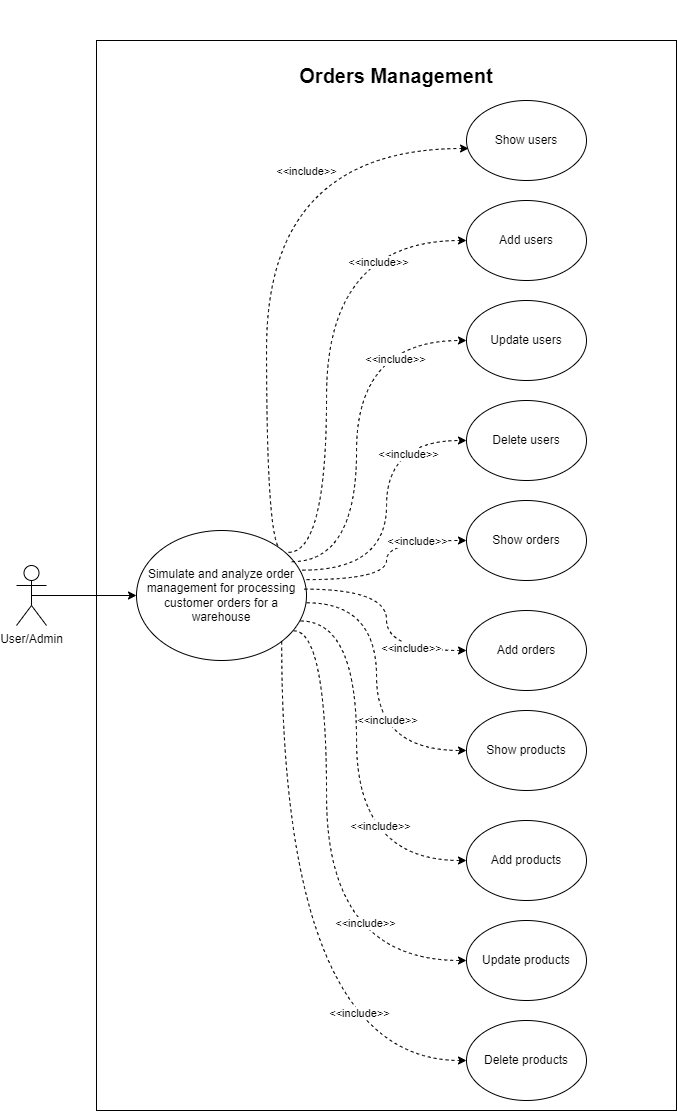

The diagram above was exported from draw.io. Its source (the exported page's mxGraphModel, read from the mxfile embedded in the PNG):
<mxGraphModel dx="1509" dy="804" grid="1" gridSize="10" guides="1" tooltips="1" connect="1" arrows="1" fold="1" page="1" pageScale="1" pageWidth="827" pageHeight="1169" math="0" shadow="0">
  <root>
    <mxCell id="0" />
    <mxCell id="1" parent="0" />
    <mxCell id="3afn94xsdFmJodJUimEW-1" value="" style="whiteSpace=wrap;html=1;fillColor=none;" vertex="1" parent="1">
      <mxGeometry x="120" y="60" width="580" height="1070" as="geometry" />
    </mxCell>
    <mxCell id="3afn94xsdFmJodJUimEW-46" style="edgeStyle=orthogonalEdgeStyle;rounded=0;orthogonalLoop=1;jettySize=auto;html=1;exitX=0.5;exitY=0.5;exitDx=0;exitDy=0;exitPerimeter=0;entryX=0;entryY=0.5;entryDx=0;entryDy=0;" edge="1" parent="1" source="3afn94xsdFmJodJUimEW-2" target="3afn94xsdFmJodJUimEW-4">
      <mxGeometry relative="1" as="geometry" />
    </mxCell>
    <mxCell id="3afn94xsdFmJodJUimEW-2" value="User/Admin" style="shape=umlActor;verticalLabelPosition=bottom;verticalAlign=top;html=1;outlineConnect=0;" vertex="1" parent="1">
      <mxGeometry x="40" y="585" width="30" height="60" as="geometry" />
    </mxCell>
    <mxCell id="3afn94xsdFmJodJUimEW-3" value="&lt;b&gt;&lt;font style=&quot;font-size: 20px;&quot;&gt;Orders Management&lt;/font&gt;&lt;/b&gt;" style="text;html=1;strokeColor=none;fillColor=none;align=center;verticalAlign=middle;whiteSpace=wrap;rounded=0;" vertex="1" parent="1">
      <mxGeometry x="280" y="20" width="280" height="150" as="geometry" />
    </mxCell>
    <mxCell id="3afn94xsdFmJodJUimEW-7" style="rounded=0;orthogonalLoop=1;jettySize=auto;html=1;exitX=1;exitY=0;exitDx=0;exitDy=0;entryX=0.017;entryY=0.6;entryDx=0;entryDy=0;entryPerimeter=0;dashed=1;edgeStyle=orthogonalEdgeStyle;curved=1;" edge="1" parent="1" source="3afn94xsdFmJodJUimEW-4" target="3afn94xsdFmJodJUimEW-6">
      <mxGeometry relative="1" as="geometry">
        <Array as="points">
          <mxPoint x="290" y="569" />
          <mxPoint x="290" y="168" />
        </Array>
      </mxGeometry>
    </mxCell>
    <mxCell id="3afn94xsdFmJodJUimEW-34" value="&amp;lt;&amp;lt;include&amp;gt;&amp;gt;" style="edgeLabel;html=1;align=center;verticalAlign=middle;resizable=0;points=[];" vertex="1" connectable="0" parent="3afn94xsdFmJodJUimEW-7">
      <mxGeometry x="0.553" y="-37" relative="1" as="geometry">
        <mxPoint x="-24" y="-15" as="offset" />
      </mxGeometry>
    </mxCell>
    <mxCell id="3afn94xsdFmJodJUimEW-4" value="Simulate and analyze order management for processing customer orders for a warehouse" style="ellipse;whiteSpace=wrap;html=1;" vertex="1" parent="1">
      <mxGeometry x="160" y="550" width="170" height="130" as="geometry" />
    </mxCell>
    <mxCell id="3afn94xsdFmJodJUimEW-5" value="Add users" style="ellipse;whiteSpace=wrap;html=1;" vertex="1" parent="1">
      <mxGeometry x="490" y="220" width="120" height="80" as="geometry" />
    </mxCell>
    <mxCell id="3afn94xsdFmJodJUimEW-6" value="Show users" style="ellipse;whiteSpace=wrap;html=1;" vertex="1" parent="1">
      <mxGeometry x="490" y="120" width="120" height="80" as="geometry" />
    </mxCell>
    <mxCell id="3afn94xsdFmJodJUimEW-8" value="Update users" style="ellipse;whiteSpace=wrap;html=1;" vertex="1" parent="1">
      <mxGeometry x="490" y="320" width="120" height="80" as="geometry" />
    </mxCell>
    <mxCell id="3afn94xsdFmJodJUimEW-9" value="Delete users" style="ellipse;whiteSpace=wrap;html=1;" vertex="1" parent="1">
      <mxGeometry x="490" y="420" width="120" height="80" as="geometry" />
    </mxCell>
    <mxCell id="3afn94xsdFmJodJUimEW-12" value="Show orders" style="ellipse;whiteSpace=wrap;html=1;" vertex="1" parent="1">
      <mxGeometry x="490" y="520" width="120" height="80" as="geometry" />
    </mxCell>
    <mxCell id="3afn94xsdFmJodJUimEW-13" value="Add orders" style="ellipse;whiteSpace=wrap;html=1;" vertex="1" parent="1">
      <mxGeometry x="490" y="630" width="120" height="80" as="geometry" />
    </mxCell>
    <mxCell id="3afn94xsdFmJodJUimEW-14" value="Show products" style="ellipse;whiteSpace=wrap;html=1;" vertex="1" parent="1">
      <mxGeometry x="490" y="730" width="120" height="80" as="geometry" />
    </mxCell>
    <mxCell id="3afn94xsdFmJodJUimEW-15" value="Add products" style="ellipse;whiteSpace=wrap;html=1;" vertex="1" parent="1">
      <mxGeometry x="490" y="840" width="120" height="80" as="geometry" />
    </mxCell>
    <mxCell id="3afn94xsdFmJodJUimEW-16" value="Update products" style="ellipse;whiteSpace=wrap;html=1;" vertex="1" parent="1">
      <mxGeometry x="490" y="940" width="120" height="80" as="geometry" />
    </mxCell>
    <mxCell id="3afn94xsdFmJodJUimEW-17" value="Delete products" style="ellipse;whiteSpace=wrap;html=1;" vertex="1" parent="1">
      <mxGeometry x="490" y="1040" width="120" height="80" as="geometry" />
    </mxCell>
    <mxCell id="3afn94xsdFmJodJUimEW-21" style="rounded=0;orthogonalLoop=1;jettySize=auto;html=1;exitX=0.894;exitY=0.168;exitDx=0;exitDy=0;entryX=0;entryY=0.5;entryDx=0;entryDy=0;dashed=1;exitPerimeter=0;edgeStyle=orthogonalEdgeStyle;curved=1;" edge="1" parent="1" source="3afn94xsdFmJodJUimEW-4" target="3afn94xsdFmJodJUimEW-5">
      <mxGeometry relative="1" as="geometry">
        <mxPoint x="315" y="579" as="sourcePoint" />
        <mxPoint x="502" y="178" as="targetPoint" />
        <Array as="points">
          <mxPoint x="350" y="572" />
          <mxPoint x="350" y="260" />
        </Array>
      </mxGeometry>
    </mxCell>
    <mxCell id="3afn94xsdFmJodJUimEW-36" value="&amp;lt;&amp;lt;include&amp;gt;&amp;gt;" style="edgeLabel;html=1;align=center;verticalAlign=middle;resizable=0;points=[];" vertex="1" connectable="0" parent="3afn94xsdFmJodJUimEW-21">
      <mxGeometry x="0.6395" y="-21" relative="1" as="geometry">
        <mxPoint as="offset" />
      </mxGeometry>
    </mxCell>
    <mxCell id="3afn94xsdFmJodJUimEW-22" style="rounded=0;orthogonalLoop=1;jettySize=auto;html=1;exitX=0.913;exitY=0.24;exitDx=0;exitDy=0;entryX=0;entryY=0.5;entryDx=0;entryDy=0;dashed=1;exitPerimeter=0;edgeStyle=orthogonalEdgeStyle;curved=1;" edge="1" parent="1" source="3afn94xsdFmJodJUimEW-4" target="3afn94xsdFmJodJUimEW-8">
      <mxGeometry relative="1" as="geometry">
        <mxPoint x="334" y="599" as="sourcePoint" />
        <mxPoint x="500" y="270" as="targetPoint" />
        <Array as="points">
          <mxPoint x="380" y="581" />
          <mxPoint x="380" y="360" />
        </Array>
      </mxGeometry>
    </mxCell>
    <mxCell id="3afn94xsdFmJodJUimEW-37" value="&amp;lt;&amp;lt;include&amp;gt;&amp;gt;" style="edgeLabel;html=1;align=center;verticalAlign=middle;resizable=0;points=[];" vertex="1" connectable="0" parent="3afn94xsdFmJodJUimEW-22">
      <mxGeometry x="0.6375" y="-18" relative="1" as="geometry">
        <mxPoint as="offset" />
      </mxGeometry>
    </mxCell>
    <mxCell id="3afn94xsdFmJodJUimEW-23" style="rounded=0;orthogonalLoop=1;jettySize=auto;html=1;entryX=0;entryY=0.5;entryDx=0;entryDy=0;dashed=1;exitX=0.975;exitY=0.305;exitDx=0;exitDy=0;exitPerimeter=0;edgeStyle=orthogonalEdgeStyle;curved=1;" edge="1" parent="1" source="3afn94xsdFmJodJUimEW-4" target="3afn94xsdFmJodJUimEW-9">
      <mxGeometry relative="1" as="geometry">
        <mxPoint x="340" y="625" as="sourcePoint" />
        <mxPoint x="500" y="370" as="targetPoint" />
      </mxGeometry>
    </mxCell>
    <mxCell id="3afn94xsdFmJodJUimEW-38" value="&amp;lt;&amp;lt;include&amp;gt;&amp;gt;" style="edgeLabel;html=1;align=center;verticalAlign=middle;resizable=0;points=[];" vertex="1" connectable="0" parent="3afn94xsdFmJodJUimEW-23">
      <mxGeometry x="0.6063" y="-13" relative="1" as="geometry">
        <mxPoint as="offset" />
      </mxGeometry>
    </mxCell>
    <mxCell id="3afn94xsdFmJodJUimEW-26" style="rounded=0;orthogonalLoop=1;jettySize=auto;html=1;entryX=0;entryY=0.5;entryDx=0;entryDy=0;dashed=1;exitX=1;exitY=0.378;exitDx=0;exitDy=0;exitPerimeter=0;edgeStyle=orthogonalEdgeStyle;curved=1;" edge="1" parent="1" source="3afn94xsdFmJodJUimEW-4" target="3afn94xsdFmJodJUimEW-12">
      <mxGeometry relative="1" as="geometry">
        <mxPoint x="336" y="651" as="sourcePoint" />
        <mxPoint x="500" y="470" as="targetPoint" />
      </mxGeometry>
    </mxCell>
    <mxCell id="3afn94xsdFmJodJUimEW-39" value="&amp;lt;&amp;lt;include&amp;gt;&amp;gt;" style="edgeLabel;html=1;align=center;verticalAlign=middle;resizable=0;points=[];" vertex="1" connectable="0" parent="3afn94xsdFmJodJUimEW-26">
      <mxGeometry x="0.3751" y="-4" relative="1" as="geometry">
        <mxPoint x="13" y="-4" as="offset" />
      </mxGeometry>
    </mxCell>
    <mxCell id="3afn94xsdFmJodJUimEW-28" style="rounded=0;orthogonalLoop=1;jettySize=auto;html=1;entryX=0;entryY=0.5;entryDx=0;entryDy=0;dashed=1;exitX=0.987;exitY=0.451;exitDx=0;exitDy=0;exitPerimeter=0;edgeStyle=orthogonalEdgeStyle;curved=1;" edge="1" parent="1" source="3afn94xsdFmJodJUimEW-4" target="3afn94xsdFmJodJUimEW-13">
      <mxGeometry relative="1" as="geometry">
        <mxPoint x="323" y="665" as="sourcePoint" />
        <mxPoint x="500" y="570" as="targetPoint" />
      </mxGeometry>
    </mxCell>
    <mxCell id="3afn94xsdFmJodJUimEW-40" value="&amp;lt;&amp;lt;include&amp;gt;&amp;gt;" style="edgeLabel;html=1;align=center;verticalAlign=middle;resizable=0;points=[];" vertex="1" connectable="0" parent="3afn94xsdFmJodJUimEW-28">
      <mxGeometry x="0.5057" y="3" relative="1" as="geometry">
        <mxPoint as="offset" />
      </mxGeometry>
    </mxCell>
    <mxCell id="3afn94xsdFmJodJUimEW-29" style="rounded=0;orthogonalLoop=1;jettySize=auto;html=1;entryX=0;entryY=0.5;entryDx=0;entryDy=0;dashed=1;exitX=1;exitY=0.556;exitDx=0;exitDy=0;exitPerimeter=0;edgeStyle=orthogonalEdgeStyle;curved=1;" edge="1" parent="1" source="3afn94xsdFmJodJUimEW-4" target="3afn94xsdFmJodJUimEW-14">
      <mxGeometry relative="1" as="geometry">
        <mxPoint x="340" y="625" as="sourcePoint" />
        <mxPoint x="500" y="680" as="targetPoint" />
        <Array as="points">
          <mxPoint x="400" y="622" />
          <mxPoint x="400" y="770" />
        </Array>
      </mxGeometry>
    </mxCell>
    <mxCell id="3afn94xsdFmJodJUimEW-41" value="&amp;lt;&amp;lt;include&amp;gt;&amp;gt;" style="edgeLabel;html=1;align=center;verticalAlign=middle;resizable=0;points=[];" vertex="1" connectable="0" parent="3afn94xsdFmJodJUimEW-29">
      <mxGeometry x="0.217" y="10" relative="1" as="geometry">
        <mxPoint as="offset" />
      </mxGeometry>
    </mxCell>
    <mxCell id="3afn94xsdFmJodJUimEW-30" style="rounded=0;orthogonalLoop=1;jettySize=auto;html=1;entryX=0;entryY=0.5;entryDx=0;entryDy=0;dashed=1;exitX=0.965;exitY=0.696;exitDx=0;exitDy=0;exitPerimeter=0;edgeStyle=orthogonalEdgeStyle;curved=1;" edge="1" parent="1" source="3afn94xsdFmJodJUimEW-4" target="3afn94xsdFmJodJUimEW-15">
      <mxGeometry relative="1" as="geometry">
        <mxPoint x="340" y="632" as="sourcePoint" />
        <mxPoint x="500" y="780" as="targetPoint" />
        <Array as="points">
          <mxPoint x="380" y="641" />
          <mxPoint x="380" y="880" />
        </Array>
      </mxGeometry>
    </mxCell>
    <mxCell id="3afn94xsdFmJodJUimEW-42" value="&amp;lt;&amp;lt;include&amp;gt;&amp;gt;" style="edgeLabel;html=1;align=center;verticalAlign=middle;resizable=0;points=[];" vertex="1" connectable="0" parent="3afn94xsdFmJodJUimEW-30">
      <mxGeometry x="0.2877" y="23" relative="1" as="geometry">
        <mxPoint as="offset" />
      </mxGeometry>
    </mxCell>
    <mxCell id="3afn94xsdFmJodJUimEW-31" style="rounded=0;orthogonalLoop=1;jettySize=auto;html=1;entryX=0;entryY=0.5;entryDx=0;entryDy=0;dashed=1;exitX=0.925;exitY=0.772;exitDx=0;exitDy=0;exitPerimeter=0;edgeStyle=orthogonalEdgeStyle;curved=1;" edge="1" parent="1" source="3afn94xsdFmJodJUimEW-4" target="3afn94xsdFmJodJUimEW-16">
      <mxGeometry relative="1" as="geometry">
        <mxPoint x="337" y="653" as="sourcePoint" />
        <mxPoint x="500" y="890" as="targetPoint" />
        <Array as="points">
          <mxPoint x="350" y="650" />
          <mxPoint x="350" y="980" />
        </Array>
      </mxGeometry>
    </mxCell>
    <mxCell id="3afn94xsdFmJodJUimEW-43" value="&amp;lt;&amp;lt;include&amp;gt;&amp;gt;" style="edgeLabel;html=1;align=center;verticalAlign=middle;resizable=0;points=[];" vertex="1" connectable="0" parent="3afn94xsdFmJodJUimEW-31">
      <mxGeometry x="0.5965" y="38" relative="1" as="geometry">
        <mxPoint as="offset" />
      </mxGeometry>
    </mxCell>
    <mxCell id="3afn94xsdFmJodJUimEW-32" style="rounded=0;orthogonalLoop=1;jettySize=auto;html=1;entryX=0;entryY=0.5;entryDx=0;entryDy=0;dashed=1;exitX=1;exitY=1;exitDx=0;exitDy=0;edgeStyle=orthogonalEdgeStyle;curved=1;" edge="1" parent="1" source="3afn94xsdFmJodJUimEW-4" target="3afn94xsdFmJodJUimEW-17">
      <mxGeometry relative="1" as="geometry">
        <mxPoint x="327" y="660" as="sourcePoint" />
        <mxPoint x="500" y="990" as="targetPoint" />
        <Array as="points">
          <mxPoint x="305" y="1080" />
        </Array>
      </mxGeometry>
    </mxCell>
    <mxCell id="3afn94xsdFmJodJUimEW-44" value="&amp;lt;&amp;lt;include&amp;gt;&amp;gt;" style="edgeLabel;html=1;align=center;verticalAlign=middle;resizable=0;points=[];" vertex="1" connectable="0" parent="3afn94xsdFmJodJUimEW-32">
      <mxGeometry x="0.6471" y="48" relative="1" as="geometry">
        <mxPoint as="offset" />
      </mxGeometry>
    </mxCell>
  </root>
</mxGraphModel>